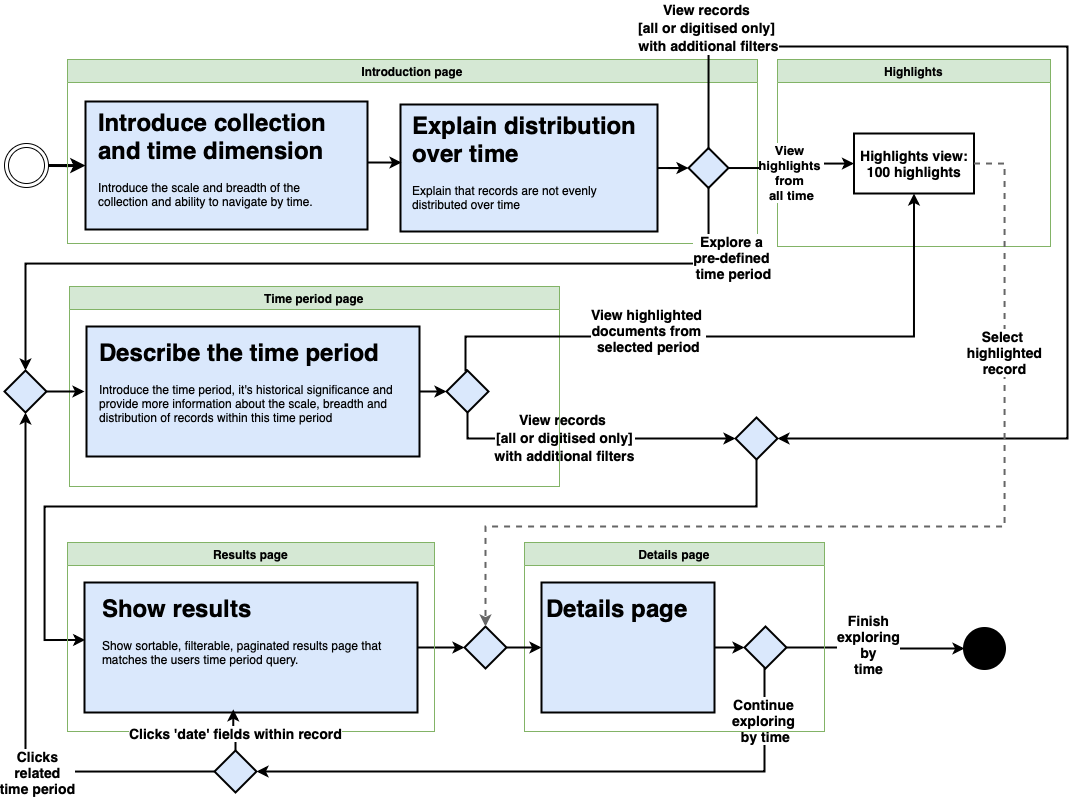

The diagram above was exported from draw.io. Its source (the exported page's mxGraphModel, read from the mxfile embedded in the PNG):
<mxGraphModel dx="1113" dy="696" grid="1" gridSize="10" guides="1" tooltips="1" connect="1" arrows="1" fold="1" page="1" pageScale="1" pageWidth="1169" pageHeight="827" math="0" shadow="0">
  <root>
    <mxCell id="0" />
    <mxCell id="1" parent="0" />
    <mxCell id="mT-gymNyRlOMDvq3jOpT-8" value="" style="whiteSpace=wrap;html=1;strokeWidth=2;fillColor=#dae8fc;" vertex="1" parent="1">
      <mxGeometry x="426" y="118" width="257" height="127" as="geometry" />
    </mxCell>
    <mxCell id="mT-gymNyRlOMDvq3jOpT-11" value="" style="edgeStyle=orthogonalEdgeStyle;rounded=0;orthogonalLoop=1;jettySize=auto;html=1;strokeWidth=3;exitX=1;exitY=0.5;exitDx=0;exitDy=0;" edge="1" parent="1" target="mT-gymNyRlOMDvq3jOpT-9" source="mT-gymNyRlOMDvq3jOpT-57">
      <mxGeometry relative="1" as="geometry">
        <mxPoint x="103" y="200" as="sourcePoint" />
      </mxGeometry>
    </mxCell>
    <mxCell id="mT-gymNyRlOMDvq3jOpT-12" value="&lt;h1&gt;Explain distribution over time&lt;/h1&gt;&lt;p&gt;Explain that records are not evenly distributed over time&lt;br&gt;&lt;/p&gt;" style="text;html=1;strokeColor=none;fillColor=none;spacing=5;spacingTop=-20;whiteSpace=wrap;overflow=hidden;rounded=0;" vertex="1" parent="1">
      <mxGeometry x="433" y="120" width="247" height="114" as="geometry" />
    </mxCell>
    <mxCell id="mT-gymNyRlOMDvq3jOpT-14" value="" style="edgeStyle=orthogonalEdgeStyle;rounded=0;orthogonalLoop=1;jettySize=auto;html=1;strokeWidth=2;" edge="1" parent="1" source="mT-gymNyRlOMDvq3jOpT-8" target="mT-gymNyRlOMDvq3jOpT-13">
      <mxGeometry relative="1" as="geometry" />
    </mxCell>
    <mxCell id="mT-gymNyRlOMDvq3jOpT-21" value="" style="rhombus;whiteSpace=wrap;html=1;fontSize=14;strokeWidth=2;fillColor=#dae8fc;" vertex="1" parent="1">
      <mxGeometry x="761" y="431" width="42" height="42" as="geometry" />
    </mxCell>
    <mxCell id="mT-gymNyRlOMDvq3jOpT-29" value="" style="edgeStyle=orthogonalEdgeStyle;rounded=0;orthogonalLoop=1;jettySize=auto;html=1;strokeWidth=2;fontSize=14;exitX=0.5;exitY=1;exitDx=0;exitDy=0;entryX=0.002;entryY=0.442;entryDx=0;entryDy=0;entryPerimeter=0;" edge="1" parent="1" source="mT-gymNyRlOMDvq3jOpT-21" target="mT-gymNyRlOMDvq3jOpT-76">
      <mxGeometry relative="1" as="geometry">
        <mxPoint x="1090" y="570" as="sourcePoint" />
        <mxPoint x="60" y="750" as="targetPoint" />
        <Array as="points">
          <mxPoint x="782" y="520" />
          <mxPoint x="70" y="520" />
          <mxPoint x="70" y="653" />
        </Array>
      </mxGeometry>
    </mxCell>
    <mxCell id="mT-gymNyRlOMDvq3jOpT-38" value="" style="edgeStyle=orthogonalEdgeStyle;rounded=0;orthogonalLoop=1;jettySize=auto;html=1;strokeWidth=2;exitX=1;exitY=0.5;exitDx=0;exitDy=0;entryX=0;entryY=0.5;entryDx=0;entryDy=0;" edge="1" parent="1" source="mT-gymNyRlOMDvq3jOpT-76" target="mT-gymNyRlOMDvq3jOpT-95">
      <mxGeometry relative="1" as="geometry">
        <mxPoint x="460" y="661" as="sourcePoint" />
        <mxPoint x="510" y="661" as="targetPoint" />
      </mxGeometry>
    </mxCell>
    <mxCell id="mT-gymNyRlOMDvq3jOpT-39" value="" style="edgeStyle=orthogonalEdgeStyle;rounded=0;orthogonalLoop=1;jettySize=auto;html=1;strokeWidth=2;entryX=0;entryY=0.5;entryDx=0;entryDy=0;exitX=0.5;exitY=1;exitDx=0;exitDy=0;" edge="1" parent="1" target="mT-gymNyRlOMDvq3jOpT-21" source="mT-gymNyRlOMDvq3jOpT-19">
      <mxGeometry relative="1" as="geometry">
        <mxPoint x="540" y="426" as="sourcePoint" />
        <mxPoint x="940" y="230" as="targetPoint" />
        <Array as="points">
          <mxPoint x="493" y="452" />
        </Array>
      </mxGeometry>
    </mxCell>
    <mxCell id="mT-gymNyRlOMDvq3jOpT-40" value="&lt;font&gt;&lt;b&gt;&lt;span style=&quot;font-size: 14px&quot;&gt;View records &lt;br&gt;[all or&amp;nbsp;digitised only]&lt;/span&gt;&lt;br&gt;&lt;span style=&quot;font-size: 14px&quot;&gt;with additional filters&lt;/span&gt;&lt;/b&gt;&lt;/font&gt;" style="edgeLabel;html=1;align=center;verticalAlign=middle;resizable=0;points=[];fontSize=15;" vertex="1" connectable="0" parent="mT-gymNyRlOMDvq3jOpT-39">
      <mxGeometry x="-0.3103" y="3" relative="1" as="geometry">
        <mxPoint x="20.86" y="1" as="offset" />
      </mxGeometry>
    </mxCell>
    <mxCell id="mT-gymNyRlOMDvq3jOpT-41" value="" style="edgeStyle=elbowEdgeStyle;rounded=0;orthogonalLoop=1;jettySize=auto;html=1;strokeWidth=2;fontSize=16;entryX=1;entryY=0.5;entryDx=0;entryDy=0;exitX=0.5;exitY=1;exitDx=0;exitDy=0;" edge="1" parent="1" source="OmZrbOi1zwRsbyeD6aB0-68" target="mT-gymNyRlOMDvq3jOpT-83">
      <mxGeometry relative="1" as="geometry">
        <mxPoint x="422" y="842" as="targetPoint" />
        <Array as="points">
          <mxPoint x="790" y="740" />
          <mxPoint x="1050" y="721" />
        </Array>
        <mxPoint x="1084" y="716.0000000000002" as="sourcePoint" />
      </mxGeometry>
    </mxCell>
    <mxCell id="mT-gymNyRlOMDvq3jOpT-42" value="&lt;b&gt;Continue &lt;br&gt;exploring &lt;br&gt;by time&lt;/b&gt;" style="edgeLabel;html=1;align=center;verticalAlign=middle;resizable=0;points=[];fontSize=14;" vertex="1" connectable="0" parent="mT-gymNyRlOMDvq3jOpT-41">
      <mxGeometry x="-0.7739" y="-1" relative="1" as="geometry">
        <mxPoint x="1" y="-17" as="offset" />
      </mxGeometry>
    </mxCell>
    <mxCell id="mT-gymNyRlOMDvq3jOpT-43" value="" style="edgeStyle=elbowEdgeStyle;rounded=0;orthogonalLoop=1;jettySize=auto;html=1;strokeWidth=2;fontSize=14;exitX=1;exitY=0.5;exitDx=0;exitDy=0;" edge="1" parent="1" source="OmZrbOi1zwRsbyeD6aB0-68" target="mT-gymNyRlOMDvq3jOpT-51">
      <mxGeometry relative="1" as="geometry">
        <mxPoint x="1200" y="671" as="targetPoint" />
        <mxPoint x="1070" y="666" as="sourcePoint" />
      </mxGeometry>
    </mxCell>
    <mxCell id="mT-gymNyRlOMDvq3jOpT-44" value="Finish&lt;br&gt;exploring&lt;br&gt;by&lt;br&gt;time" style="edgeLabel;html=1;align=center;verticalAlign=middle;resizable=0;points=[];fontSize=14;fontStyle=1" vertex="1" connectable="0" parent="mT-gymNyRlOMDvq3jOpT-43">
      <mxGeometry x="0.0105" y="10" relative="1" as="geometry">
        <mxPoint x="-8" y="5" as="offset" />
      </mxGeometry>
    </mxCell>
    <mxCell id="mT-gymNyRlOMDvq3jOpT-51" value="" style="ellipse;whiteSpace=wrap;html=1;strokeWidth=3;fillColor=#000000;" vertex="1" parent="1">
      <mxGeometry x="990" y="642" width="40" height="40" as="geometry" />
    </mxCell>
    <mxCell id="mT-gymNyRlOMDvq3jOpT-57" value="" style="ellipse;shape=doubleEllipse;html=1;dashed=0;whitespace=wrap;aspect=fixed;" vertex="1" parent="1">
      <mxGeometry x="30" y="157" width="44" height="44" as="geometry" />
    </mxCell>
    <mxCell id="mT-gymNyRlOMDvq3jOpT-58" value="Introduction page" style="swimlane;strokeColor=#82b366;fillColor=#d5e8d4;" vertex="1" parent="1">
      <mxGeometry x="93" y="73" width="690" height="184" as="geometry" />
    </mxCell>
    <mxCell id="mT-gymNyRlOMDvq3jOpT-9" value="" style="whiteSpace=wrap;html=1;strokeWidth=2;fillColor=#dae8fc;" vertex="1" parent="mT-gymNyRlOMDvq3jOpT-58">
      <mxGeometry x="18" y="42" width="282" height="128" as="geometry" />
    </mxCell>
    <mxCell id="mT-gymNyRlOMDvq3jOpT-10" value="&lt;h1&gt;Introduce collection and time dimension&lt;/h1&gt;&lt;p&gt;Introduce the scale and breadth of the collection and ability to navigate by time.&lt;/p&gt;" style="text;html=1;strokeColor=none;fillColor=none;spacing=5;spacingTop=-20;whiteSpace=wrap;overflow=hidden;rounded=0;" vertex="1" parent="mT-gymNyRlOMDvq3jOpT-58">
      <mxGeometry x="26" y="44" width="262" height="115" as="geometry" />
    </mxCell>
    <mxCell id="mT-gymNyRlOMDvq3jOpT-13" value="" style="rhombus;whiteSpace=wrap;html=1;strokeWidth=2;fillColor=#dae8fc;" vertex="1" parent="mT-gymNyRlOMDvq3jOpT-58">
      <mxGeometry x="621" y="88.5" width="40" height="40" as="geometry" />
    </mxCell>
    <mxCell id="mT-gymNyRlOMDvq3jOpT-62" value="" style="edgeStyle=orthogonalEdgeStyle;rounded=0;orthogonalLoop=1;jettySize=auto;html=1;strokeWidth=2;entryX=0.004;entryY=0.457;entryDx=0;entryDy=0;entryPerimeter=0;" edge="1" parent="1" target="mT-gymNyRlOMDvq3jOpT-8">
      <mxGeometry relative="1" as="geometry">
        <mxPoint x="393" y="176" as="sourcePoint" />
        <mxPoint x="433" y="176" as="targetPoint" />
      </mxGeometry>
    </mxCell>
    <mxCell id="mT-gymNyRlOMDvq3jOpT-30" value="" style="edgeStyle=orthogonalEdgeStyle;rounded=0;orthogonalLoop=1;jettySize=auto;html=1;strokeWidth=2;exitX=0.5;exitY=0;exitDx=0;exitDy=0;entryX=1;entryY=0.5;entryDx=0;entryDy=0;" edge="1" parent="1" source="mT-gymNyRlOMDvq3jOpT-13" target="mT-gymNyRlOMDvq3jOpT-21">
      <mxGeometry relative="1" as="geometry">
        <mxPoint x="951" y="400" as="sourcePoint" />
        <mxPoint x="1130" y="470" as="targetPoint" />
        <Array as="points">
          <mxPoint x="734" y="60" />
          <mxPoint x="1093" y="60" />
          <mxPoint x="1093" y="452" />
        </Array>
      </mxGeometry>
    </mxCell>
    <mxCell id="mT-gymNyRlOMDvq3jOpT-31" value="&lt;font style=&quot;font-size: 14px&quot;&gt;&lt;b&gt;View records &lt;br&gt;[all or digitised only] &lt;br&gt;with additional filters&lt;/b&gt;&lt;/font&gt;" style="edgeLabel;html=1;align=center;verticalAlign=middle;resizable=0;points=[];fontSize=15;" vertex="1" connectable="0" parent="mT-gymNyRlOMDvq3jOpT-30">
      <mxGeometry x="-0.3103" y="3" relative="1" as="geometry">
        <mxPoint x="-292.78999999999996" y="-17" as="offset" />
      </mxGeometry>
    </mxCell>
    <mxCell id="mT-gymNyRlOMDvq3jOpT-63" value="Highlights" style="swimlane;fillColor=#d5e8d4;strokeColor=#82b366;" vertex="1" parent="1">
      <mxGeometry x="803" y="73" width="273" height="187" as="geometry" />
    </mxCell>
    <mxCell id="mT-gymNyRlOMDvq3jOpT-33" value="Highlights view: 100 highlights" style="whiteSpace=wrap;html=1;fontSize=14;fontStyle=1;strokeWidth=2;" vertex="1" parent="mT-gymNyRlOMDvq3jOpT-63">
      <mxGeometry x="76.5" y="74" width="120" height="60" as="geometry" />
    </mxCell>
    <mxCell id="mT-gymNyRlOMDvq3jOpT-34" value="&lt;b&gt;&lt;span style=&quot;background-color: rgb(255 , 255 , 255)&quot;&gt;View &lt;br&gt;highlights &lt;br&gt;from &lt;br&gt;all time&lt;/span&gt;&lt;br&gt;&lt;/b&gt;" style="edgeStyle=orthogonalEdgeStyle;rounded=0;orthogonalLoop=1;jettySize=auto;html=1;fontSize=13;strokeWidth=2;" edge="1" parent="1" source="mT-gymNyRlOMDvq3jOpT-13" target="mT-gymNyRlOMDvq3jOpT-33">
      <mxGeometry x="-0.0145" y="-5" relative="1" as="geometry">
        <mxPoint x="-5" y="5" as="offset" />
      </mxGeometry>
    </mxCell>
    <mxCell id="mT-gymNyRlOMDvq3jOpT-64" value="Time period page" style="swimlane;fillColor=#d5e8d4;strokeColor=#82b366;" vertex="1" parent="1">
      <mxGeometry x="95" y="300" width="490" height="200" as="geometry" />
    </mxCell>
    <mxCell id="mT-gymNyRlOMDvq3jOpT-65" value="" style="whiteSpace=wrap;html=1;strokeWidth=2;fillColor=#dae8fc;" vertex="1" parent="mT-gymNyRlOMDvq3jOpT-64">
      <mxGeometry x="17" y="40" width="333" height="130" as="geometry" />
    </mxCell>
    <mxCell id="mT-gymNyRlOMDvq3jOpT-66" value="&lt;h1&gt;Describe the time period&lt;/h1&gt;&lt;p&gt;Introduce the time period, it's historical significance and provide more information about the scale, breadth and distribution of records within this time period&lt;br&gt;&lt;/p&gt;" style="text;html=1;strokeColor=none;fillColor=none;spacing=5;spacingTop=-20;whiteSpace=wrap;overflow=hidden;rounded=0;" vertex="1" parent="mT-gymNyRlOMDvq3jOpT-64">
      <mxGeometry x="25" y="47" width="312" height="116" as="geometry" />
    </mxCell>
    <mxCell id="mT-gymNyRlOMDvq3jOpT-19" value="" style="rhombus;whiteSpace=wrap;html=1;fontSize=14;strokeWidth=2;fillColor=#dae8fc;" vertex="1" parent="mT-gymNyRlOMDvq3jOpT-64">
      <mxGeometry x="377" y="84" width="42" height="42" as="geometry" />
    </mxCell>
    <mxCell id="mT-gymNyRlOMDvq3jOpT-69" value="" style="edgeStyle=orthogonalEdgeStyle;rounded=0;orthogonalLoop=1;jettySize=auto;html=1;strokeWidth=2;exitX=1;exitY=0.5;exitDx=0;exitDy=0;entryX=0;entryY=0.5;entryDx=0;entryDy=0;" edge="1" parent="mT-gymNyRlOMDvq3jOpT-64" source="mT-gymNyRlOMDvq3jOpT-65" target="mT-gymNyRlOMDvq3jOpT-19">
      <mxGeometry relative="1" as="geometry">
        <mxPoint x="600" y="-95.5" as="sourcePoint" />
        <mxPoint x="631" y="-95.5" as="targetPoint" />
      </mxGeometry>
    </mxCell>
    <mxCell id="mT-gymNyRlOMDvq3jOpT-27" value="" style="edgeStyle=orthogonalEdgeStyle;rounded=0;orthogonalLoop=1;jettySize=auto;html=1;fontSize=14;strokeWidth=2;exitX=0.5;exitY=1;exitDx=0;exitDy=0;entryX=0.5;entryY=0;entryDx=0;entryDy=0;" edge="1" parent="1" source="mT-gymNyRlOMDvq3jOpT-13" target="mT-gymNyRlOMDvq3jOpT-89">
      <mxGeometry relative="1" as="geometry">
        <mxPoint x="40" y="460" as="targetPoint" />
        <Array as="points">
          <mxPoint x="734" y="277" />
          <mxPoint x="51" y="277" />
        </Array>
      </mxGeometry>
    </mxCell>
    <mxCell id="mT-gymNyRlOMDvq3jOpT-28" value="&lt;b&gt;Explore a &lt;br&gt;pre-defined &lt;br&gt;time period&lt;/b&gt;" style="edgeLabel;html=1;align=center;verticalAlign=middle;resizable=0;points=[];fontSize=14;" vertex="1" connectable="0" parent="mT-gymNyRlOMDvq3jOpT-27">
      <mxGeometry x="-0.0618" relative="1" as="geometry">
        <mxPoint x="354.5" y="-7" as="offset" />
      </mxGeometry>
    </mxCell>
    <mxCell id="mT-gymNyRlOMDvq3jOpT-75" value="Results page" style="swimlane;fillColor=#d5e8d4;strokeColor=#82b366;" vertex="1" parent="1">
      <mxGeometry x="93" y="556" width="367" height="189" as="geometry" />
    </mxCell>
    <mxCell id="mT-gymNyRlOMDvq3jOpT-76" value="" style="whiteSpace=wrap;html=1;strokeWidth=2;fillColor=#dae8fc;" vertex="1" parent="mT-gymNyRlOMDvq3jOpT-75">
      <mxGeometry x="17" y="40" width="333" height="130" as="geometry" />
    </mxCell>
    <mxCell id="mT-gymNyRlOMDvq3jOpT-77" value="&lt;h1&gt;Show results&lt;/h1&gt;&lt;p&gt;Show sortable, filterable, paginated results page that matches the users time period query.&amp;nbsp;&lt;/p&gt;" style="text;html=1;strokeColor=none;fillColor=none;spacing=5;spacingTop=-20;whiteSpace=wrap;overflow=hidden;rounded=0;" vertex="1" parent="mT-gymNyRlOMDvq3jOpT-75">
      <mxGeometry x="30" y="47" width="310" height="116" as="geometry" />
    </mxCell>
    <mxCell id="mT-gymNyRlOMDvq3jOpT-80" value="Details page" style="swimlane;fillColor=#d5e8d4;strokeColor=#82b366;" vertex="1" parent="1">
      <mxGeometry x="550" y="556" width="300" height="189" as="geometry" />
    </mxCell>
    <mxCell id="mT-gymNyRlOMDvq3jOpT-81" value="" style="whiteSpace=wrap;html=1;strokeWidth=2;fillColor=#dae8fc;" vertex="1" parent="mT-gymNyRlOMDvq3jOpT-80">
      <mxGeometry x="17" y="40" width="173" height="130" as="geometry" />
    </mxCell>
    <mxCell id="mT-gymNyRlOMDvq3jOpT-82" value="&lt;h1&gt;Details page&lt;/h1&gt;" style="text;html=1;strokeColor=none;fillColor=none;spacing=5;spacingTop=-20;whiteSpace=wrap;overflow=hidden;rounded=0;" vertex="1" parent="mT-gymNyRlOMDvq3jOpT-80">
      <mxGeometry x="17" y="47" width="213" height="116" as="geometry" />
    </mxCell>
    <mxCell id="OmZrbOi1zwRsbyeD6aB0-68" value="" style="rhombus;whiteSpace=wrap;html=1;fontSize=14;strokeWidth=2;fillColor=#dae8fc;" parent="mT-gymNyRlOMDvq3jOpT-80" vertex="1">
      <mxGeometry x="220" y="84" width="42" height="42" as="geometry" />
    </mxCell>
    <mxCell id="mT-gymNyRlOMDvq3jOpT-91" value="" style="edgeStyle=orthogonalEdgeStyle;rounded=0;orthogonalLoop=1;jettySize=auto;html=1;strokeWidth=2;entryX=0;entryY=0.5;entryDx=0;entryDy=0;exitX=1;exitY=0.5;exitDx=0;exitDy=0;" edge="1" parent="mT-gymNyRlOMDvq3jOpT-80" source="mT-gymNyRlOMDvq3jOpT-81" target="OmZrbOi1zwRsbyeD6aB0-68">
      <mxGeometry relative="1" as="geometry">
        <mxPoint x="-40.00000000000023" y="115.00000000000023" as="sourcePoint" />
        <mxPoint x="9.999999999999773" y="115.00000000000023" as="targetPoint" />
      </mxGeometry>
    </mxCell>
    <mxCell id="mT-gymNyRlOMDvq3jOpT-35" value="" style="edgeStyle=orthogonalEdgeStyle;rounded=0;orthogonalLoop=1;jettySize=auto;html=1;fontSize=14;entryX=0.5;entryY=1;entryDx=0;entryDy=0;exitX=0.5;exitY=0;exitDx=0;exitDy=0;strokeWidth=2;" edge="1" parent="1" source="mT-gymNyRlOMDvq3jOpT-19" target="mT-gymNyRlOMDvq3jOpT-33">
      <mxGeometry relative="1" as="geometry">
        <mxPoint x="1100" y="432" as="targetPoint" />
        <Array as="points">
          <mxPoint x="491" y="384" />
          <mxPoint x="491" y="350" />
          <mxPoint x="939" y="350" />
        </Array>
      </mxGeometry>
    </mxCell>
    <mxCell id="mT-gymNyRlOMDvq3jOpT-36" value="&lt;b&gt;View highlighted&amp;nbsp;&lt;br&gt;documents&amp;nbsp;from &lt;br&gt;selected&amp;nbsp;period&lt;/b&gt;" style="edgeLabel;html=1;align=center;verticalAlign=middle;resizable=0;points=[];fontSize=14;" vertex="1" connectable="0" parent="mT-gymNyRlOMDvq3jOpT-35">
      <mxGeometry x="0.1699" y="-2" relative="1" as="geometry">
        <mxPoint x="-149.14" y="-9" as="offset" />
      </mxGeometry>
    </mxCell>
    <mxCell id="mT-gymNyRlOMDvq3jOpT-83" value="" style="rhombus;whiteSpace=wrap;html=1;fontSize=14;strokeWidth=2;fillColor=#dae8fc;" vertex="1" parent="1">
      <mxGeometry x="240" y="764" width="42" height="42" as="geometry" />
    </mxCell>
    <mxCell id="mT-gymNyRlOMDvq3jOpT-86" value="" style="edgeStyle=orthogonalEdgeStyle;rounded=0;orthogonalLoop=1;jettySize=auto;html=1;strokeWidth=2;exitX=0.5;exitY=0;exitDx=0;exitDy=0;entryX=0.438;entryY=1.033;entryDx=0;entryDy=0;entryPerimeter=0;" edge="1" parent="1" source="mT-gymNyRlOMDvq3jOpT-83" target="mT-gymNyRlOMDvq3jOpT-77">
      <mxGeometry relative="1" as="geometry">
        <mxPoint x="469.9999999999998" y="695.0000000000002" as="sourcePoint" />
        <mxPoint x="519.9999999999998" y="695.0000000000002" as="targetPoint" />
      </mxGeometry>
    </mxCell>
    <mxCell id="mT-gymNyRlOMDvq3jOpT-87" value="Clicks 'date' fields within record" style="edgeLabel;html=1;align=center;verticalAlign=middle;resizable=0;points=[];fontSize=14;fontStyle=1" vertex="1" connectable="0" parent="mT-gymNyRlOMDvq3jOpT-86">
      <mxGeometry x="-0.1812" y="1" relative="1" as="geometry">
        <mxPoint as="offset" />
      </mxGeometry>
    </mxCell>
    <mxCell id="mT-gymNyRlOMDvq3jOpT-89" value="" style="rhombus;whiteSpace=wrap;html=1;fontSize=14;strokeWidth=2;fillColor=#dae8fc;" vertex="1" parent="1">
      <mxGeometry x="30" y="384" width="42" height="42" as="geometry" />
    </mxCell>
    <mxCell id="mT-gymNyRlOMDvq3jOpT-90" value="" style="edgeStyle=orthogonalEdgeStyle;rounded=0;orthogonalLoop=1;jettySize=auto;html=1;strokeWidth=2;exitX=1;exitY=0.5;exitDx=0;exitDy=0;" edge="1" parent="1" source="mT-gymNyRlOMDvq3jOpT-89">
      <mxGeometry relative="1" as="geometry">
        <mxPoint x="469.9999999999998" y="695.0000000000002" as="sourcePoint" />
        <mxPoint x="110" y="405" as="targetPoint" />
      </mxGeometry>
    </mxCell>
    <mxCell id="mT-gymNyRlOMDvq3jOpT-92" value="" style="edgeStyle=orthogonalEdgeStyle;rounded=0;orthogonalLoop=1;jettySize=auto;html=1;strokeWidth=2;exitX=0;exitY=0.5;exitDx=0;exitDy=0;entryX=0.5;entryY=1;entryDx=0;entryDy=0;" edge="1" parent="1" source="mT-gymNyRlOMDvq3jOpT-83" target="mT-gymNyRlOMDvq3jOpT-89">
      <mxGeometry relative="1" as="geometry">
        <mxPoint x="479.9999999999998" y="705.0000000000002" as="sourcePoint" />
        <mxPoint x="529.9999999999998" y="705.0000000000002" as="targetPoint" />
      </mxGeometry>
    </mxCell>
    <mxCell id="mT-gymNyRlOMDvq3jOpT-93" value="Clicks&lt;br&gt;&amp;nbsp;related &lt;br&gt;time period" style="edgeLabel;html=1;align=center;verticalAlign=middle;resizable=0;points=[];fontSize=14;fontStyle=1" vertex="1" connectable="0" parent="mT-gymNyRlOMDvq3jOpT-92">
      <mxGeometry x="-0.35" relative="1" as="geometry">
        <mxPoint as="offset" />
      </mxGeometry>
    </mxCell>
    <mxCell id="mT-gymNyRlOMDvq3jOpT-94" value="" style="edgeStyle=orthogonalEdgeStyle;rounded=0;orthogonalLoop=1;jettySize=auto;html=1;strokeWidth=2;exitX=1;exitY=0.5;exitDx=0;exitDy=0;entryX=0;entryY=0.5;entryDx=0;entryDy=0;" edge="1" parent="1" source="mT-gymNyRlOMDvq3jOpT-95" target="mT-gymNyRlOMDvq3jOpT-82">
      <mxGeometry relative="1" as="geometry">
        <mxPoint x="453" y="671" as="sourcePoint" />
        <mxPoint x="537" y="670.9999999999998" as="targetPoint" />
      </mxGeometry>
    </mxCell>
    <mxCell id="mT-gymNyRlOMDvq3jOpT-95" value="" style="rhombus;whiteSpace=wrap;html=1;fontSize=14;strokeWidth=2;fillColor=#dae8fc;" vertex="1" parent="1">
      <mxGeometry x="490" y="640" width="42" height="42" as="geometry" />
    </mxCell>
    <mxCell id="mT-gymNyRlOMDvq3jOpT-96" value="" style="edgeStyle=orthogonalEdgeStyle;rounded=0;orthogonalLoop=1;jettySize=auto;html=1;strokeWidth=2;entryX=0.5;entryY=0;entryDx=0;entryDy=0;exitX=1;exitY=0.5;exitDx=0;exitDy=0;strokeColor=#666666;dashed=1;" edge="1" parent="1" source="mT-gymNyRlOMDvq3jOpT-33" target="mT-gymNyRlOMDvq3jOpT-95">
      <mxGeometry relative="1" as="geometry">
        <mxPoint x="1030" y="380" as="sourcePoint" />
        <mxPoint x="577" y="670.9999999999998" as="targetPoint" />
        <Array as="points">
          <mxPoint x="1030" y="177" />
          <mxPoint x="1030" y="540" />
          <mxPoint x="511" y="540" />
        </Array>
      </mxGeometry>
    </mxCell>
    <mxCell id="mT-gymNyRlOMDvq3jOpT-97" value="&lt;b&gt;Select &lt;br&gt;highlighted&lt;br&gt;record&lt;/b&gt;" style="edgeLabel;html=1;align=center;verticalAlign=middle;resizable=0;points=[];fontSize=14;" vertex="1" connectable="0" parent="mT-gymNyRlOMDvq3jOpT-96">
      <mxGeometry x="-0.5681" y="-1" relative="1" as="geometry">
        <mxPoint as="offset" />
      </mxGeometry>
    </mxCell>
  </root>
</mxGraphModel>